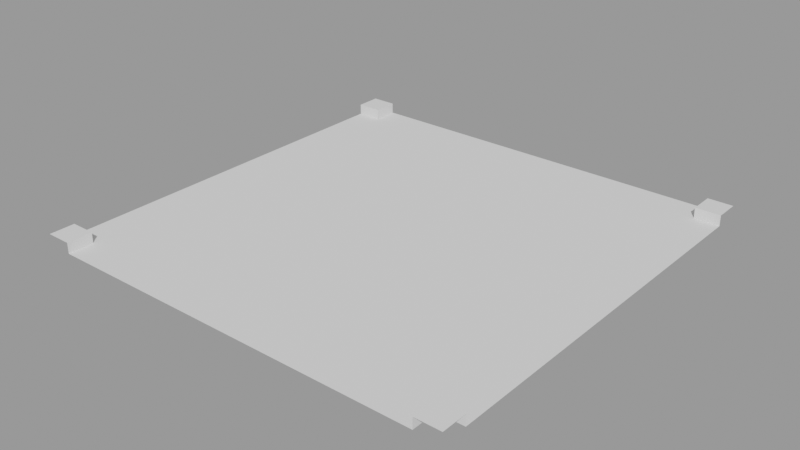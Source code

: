 # Source: assets.blend  (saved by Blender 3.2.14; exported with 4.5.12 LTS)
import bpy
from mathutils import Matrix  # noqa: F401  (used for matrix-valued properties, if any)

bpy.ops.wm.read_factory_settings(use_empty=True)
scene = bpy.context.scene
scene.name = 'Cross'

# ---- meshes
me_plane_004 = bpy.data.meshes.new('Plane.004')
me_plane_004.from_pydata([(-1.0, 0.8826, 0.0), (-1.0, -0.8826, 0.0), (-0.8834, -1.0, 0.0), (0.8834, -1.0, 0.0), (1.0, -0.8826, 0.0), (1.0, 0.8826, 0.0), (0.8834, 1.0, 0.0), (-0.8834, 1.0, 0.0), (-0.8834, -0.8826, 0.0), (-0.8834, 0.8826, 0.0), (0.8834, -0.8826, 0.0), (0.8834, 0.8826, 0.0), (-1.0, -0.8826, 0.04958), (-1.0, -1.0, 0.04958), (0.8834, -1.0, 0.04958), (1.0, -1.0, 0.04958), (1.0, 0.8826, 0.04958), (1.0, 1.0, 0.04958), (-0.8834, 1.0, 0.04958), (-1.0, 1.0, 0.04958), (-1.0, 0.8826, 0.04958), (-0.8834, -1.0, 0.04958), (1.0, -0.8826, 0.04958), (0.8834, 1.0, 0.04958), (-0.8834, 0.8826, 0.04958), (-0.8834, -0.8826, 0.04958), (0.8834, 0.8826, 0.04958), (0.8834, -0.8826, 0.04958)], [], [(6, 11, 26, 23), (9, 11, 6, 7), (1, 8, 9, 0), (2, 3, 10, 8), (8, 10, 11, 9), (4, 10, 27, 22), (10, 4, 5, 11), (26, 16, 17, 23), (20, 24, 18, 19), (13, 21, 25, 12), (14, 15, 22, 27), (11, 5, 16, 26), (10, 3, 14, 27), (8, 1, 12, 25), (0, 9, 24, 20), (9, 7, 18, 24), (2, 8, 25, 21)])
_uv = me_plane_004.uv_layers.new(name='UVMap')
_uv.uv.foreach_set('vector', [0.6667, 1.0, 0.6667, 0.6667, 0.6667, 0.6667, 0.6667, 1.0, 0.3333, 0.6667, 0.6667, 0.6667, 0.6667, 1.0, 0.3333, 1.0, 0.0, 0.3333, 0.3333, 0.3333, 0.3333, 0.6667, 0.0, 0.6667, 0.3333, 0.0, 0.6667, 0.0, 0.6667, 0.3333, 0.3333, 0.3333, 0.3333, 0.3333, 0.6667, 0.3333, 0.6667, 0.6667, 0.3333, 0.6667, 1.0, 0.3333, 0.6667, 0.3333, 0.6667, 0.3333, 1.0, 0.3333, 0.6667, 0.3333, 1.0, 0.3333, 1.0, 0.6667, 0.6667, 0.6667, 0.6667, 0.6667, 1.0, 0.6667, 1.0, 1.0, 0.6667, 1.0, 0.0, 0.6667, 0.3333, 0.6667, 0.3333, 1.0, 0.0, 1.0, 0.0, 0.0, 0.3333, 0.0, 0.3333, 0.3333, 0.0, 0.3333, 0.6667, 0.0, 1.0, 0.0, 1.0, 0.3333, 0.6667, 0.3333, 0.6667, 0.6667, 1.0, 0.6667, 1.0, 0.6667, 0.6667, 0.6667, 0.6667, 0.3333, 0.6667, 0.0, 0.6667, 0.0, 0.6667, 0.3333, 0.3333, 0.3333, 0.0, 0.3333, 0.0, 0.3333, 0.3333, 0.3333, 0.0, 0.6667, 0.3333, 0.6667, 0.3333, 0.6667, 0.0, 0.6667, 0.3333, 0.6667, 0.3333, 1.0, 0.3333, 1.0, 0.3333, 0.6667, 0.3333, 0.0, 0.3333, 0.3333, 0.3333, 0.3333, 0.3333, 0.0])
me_plane_004.update()

# ---- objects
ob_cross = bpy.data.objects.new('Cross', me_plane_004)

# ---- transforms, parenting, visibility, modifiers, constraints
ob_cross.location = (0.0, 0.0, 0.0)
ob_cross.scale = (5.0, 5.0, 5.0)

# ---- collection membership
scene.collection.objects.link(ob_cross)

# ---- scene / render settings (as saved in the file)
scene.frame_start = 1; scene.frame_end = 250; scene.frame_set(1)
scene.render.engine = 'BLENDER_EEVEE_NEXT'
scene.render.image_settings.exr_codec = 'NONE'
scene.render.simplify_subdivision_render = 0
scene.render.simplify_child_particles_render = 0.0
scene.cycles.sampling_pattern = 'TABULATED_SOBOL'
scene.cycles.use_light_tree = False
scene.view_settings.view_transform = 'Filmic'
bpy.context.view_layer.update()

# ---- added for rendering (the .blend has no active camera and no usable light): camera, sun + grey world if the file has none
cam_auto = bpy.data.cameras.new('AutoCamera')
cam_auto.lens = 50.0
cam_auto.sensor_width = 36.0
cam_auto.clip_end = 1000.0
ob_auto_camera = bpy.data.objects.new('AutoCamera', cam_auto)
scene.collection.objects.link(ob_auto_camera)
ob_auto_camera.location = (13.0867, -15.704, 10.5933)
ob_auto_camera.rotation_euler = (1.09748, -7.21219e-08, 0.694738)
scene.camera = ob_auto_camera
light_auto_sun = bpy.data.lights.new('AutoSun', 'SUN')
light_auto_sun.energy = 3.0
light_auto_sun.angle = 0.0523599
ob_auto_sun = bpy.data.objects.new('AutoSun', light_auto_sun)
scene.collection.objects.link(ob_auto_sun)
ob_auto_sun.rotation_euler = (0.872665, 0.174533, 0.523599)
if scene.world is None:
    world_auto = bpy.data.worlds.new('AutoWorld')
    world_auto.color = (0.3, 0.3, 0.3)
    scene.world = world_auto
bpy.context.view_layer.update()
